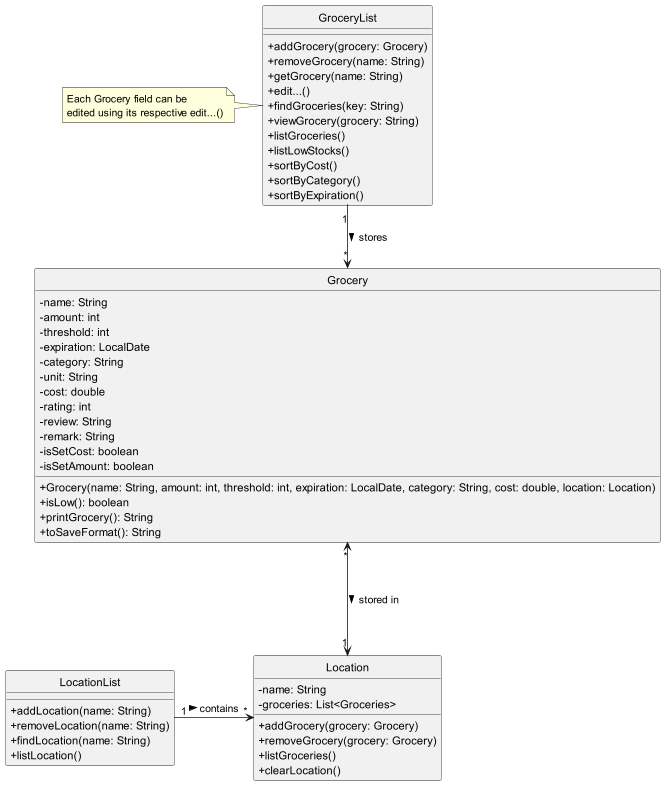

The diagram above was rendered by PlantUML. Its source (embedded in the PNG):
@startuml
skinparam classAttributeIconSize 0
hide circle

class GroceryList {
    +addGrocery(grocery: Grocery)
    +removeGrocery(name: String)
    +getGrocery(name: String)
    +edit...()
    +findGroceries(key: String)
    +viewGrocery(grocery: String)
    +listGroceries()
    +listLowStocks()
    +sortByCost()
    +sortByCategory()
    +sortByExpiration()
}
note left: Each Grocery field can be\nedited using its respective edit...()

class Grocery {
    -name: String
    -amount: int
    -threshold: int
    -expiration: LocalDate
    -category: String
    -unit: String
    -cost: double
    -rating: int
    -review: String
    -remark: String
    -isSetCost: boolean
    -isSetAmount: boolean

    +Grocery(name: String, amount: int, threshold: int, expiration: LocalDate, category: String, cost: double, location: Location)
    +isLow(): boolean
    +printGrocery(): String
    +toSaveFormat(): String
}

class Location {
    -name: String
    -groceries: List<Groceries>
    +addGrocery(grocery: Grocery)
    +removeGrocery(grocery: Grocery)
    +listGroceries()
    +clearLocation()
}

class LocationList {
    +addLocation(name: String)
    +removeLocation(name: String)
    +findLocation(name: String)
    +listLocation()
}

GroceryList "1" --> "*" Grocery : stores >
LocationList "1" -> "*" Location : contains >
Grocery "*" <---> "1" Location : stored in >

@enduml